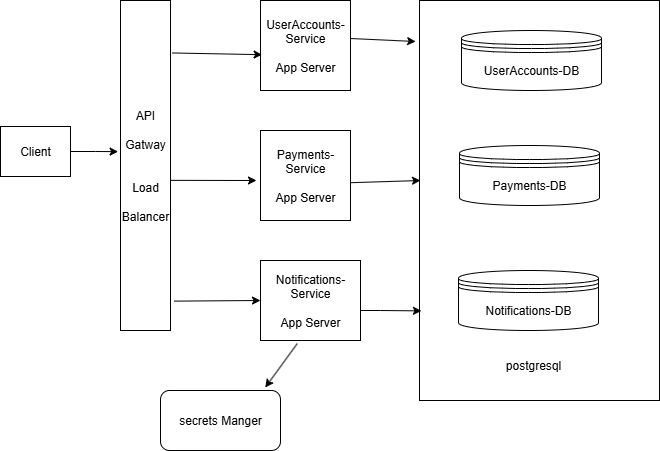

The diagram above was exported from draw.io. Its source (the exported page's mxGraphModel, read from the mxfile embedded in the PNG):
<mxGraphModel dx="1042" dy="562" grid="1" gridSize="10" guides="1" tooltips="1" connect="1" arrows="1" fold="1" page="1" pageScale="1" pageWidth="850" pageHeight="1100" math="0" shadow="0">
  <root>
    <mxCell id="0" />
    <mxCell id="1" parent="0" />
    <mxCell id="q6FlqDKLI4Smt7qwByyy-1" value="Client" style="rounded=0;whiteSpace=wrap;html=1;" parent="1" vertex="1">
      <mxGeometry x="30" y="176" width="70" height="50" as="geometry" />
    </mxCell>
    <mxCell id="q6FlqDKLI4Smt7qwByyy-2" value="API&lt;br&gt;&lt;br&gt;Gatway&lt;br&gt;&lt;br&gt;&lt;br&gt;Load&lt;br&gt;&lt;br&gt;Balancer" style="rounded=0;whiteSpace=wrap;html=1;" parent="1" vertex="1">
      <mxGeometry x="150" y="50" width="50" height="330" as="geometry" />
    </mxCell>
    <mxCell id="q6FlqDKLI4Smt7qwByyy-3" value="UserAccounts-Service&lt;div&gt;&lt;br&gt;&lt;/div&gt;&lt;div&gt;App Server&lt;/div&gt;" style="rounded=0;whiteSpace=wrap;html=1;" parent="1" vertex="1">
      <mxGeometry x="290" y="50" width="90" height="90" as="geometry" />
    </mxCell>
    <mxCell id="q6FlqDKLI4Smt7qwByyy-14" value="" style="rounded=0;whiteSpace=wrap;html=1;" parent="1" vertex="1">
      <mxGeometry x="449" y="50" width="240" height="400" as="geometry" />
    </mxCell>
    <mxCell id="ntM2smzEdDh4jaQHdT7j-9" value="Payments-Service&lt;div&gt;&lt;br&gt;&lt;/div&gt;&lt;div&gt;App Server&lt;/div&gt;" style="rounded=0;whiteSpace=wrap;html=1;" vertex="1" parent="1">
      <mxGeometry x="290" y="180" width="90" height="90" as="geometry" />
    </mxCell>
    <mxCell id="ntM2smzEdDh4jaQHdT7j-10" value="Notifications-Service&lt;div&gt;&lt;br&gt;&lt;/div&gt;&lt;div&gt;App Server&lt;/div&gt;" style="rounded=0;whiteSpace=wrap;html=1;" vertex="1" parent="1">
      <mxGeometry x="290" y="310" width="100" height="80" as="geometry" />
    </mxCell>
    <mxCell id="ntM2smzEdDh4jaQHdT7j-16" style="edgeStyle=orthogonalEdgeStyle;rounded=0;orthogonalLoop=1;jettySize=auto;html=1;exitX=1;exitY=0.5;exitDx=0;exitDy=0;entryX=-0.048;entryY=0.458;entryDx=0;entryDy=0;entryPerimeter=0;" edge="1" parent="1" source="q6FlqDKLI4Smt7qwByyy-1" target="q6FlqDKLI4Smt7qwByyy-2">
      <mxGeometry relative="1" as="geometry" />
    </mxCell>
    <mxCell id="ntM2smzEdDh4jaQHdT7j-26" value="" style="endArrow=classic;html=1;rounded=0;exitX=1.04;exitY=0.159;exitDx=0;exitDy=0;exitPerimeter=0;entryX=0.018;entryY=0.602;entryDx=0;entryDy=0;entryPerimeter=0;" edge="1" parent="1" source="q6FlqDKLI4Smt7qwByyy-2" target="q6FlqDKLI4Smt7qwByyy-3">
      <mxGeometry width="50" height="50" relative="1" as="geometry">
        <mxPoint x="400" y="300" as="sourcePoint" />
        <mxPoint x="450" y="250" as="targetPoint" />
      </mxGeometry>
    </mxCell>
    <mxCell id="ntM2smzEdDh4jaQHdT7j-27" value="" style="endArrow=classic;html=1;rounded=0;exitX=1;exitY=0.545;exitDx=0;exitDy=0;exitPerimeter=0;" edge="1" parent="1" source="q6FlqDKLI4Smt7qwByyy-2">
      <mxGeometry width="50" height="50" relative="1" as="geometry">
        <mxPoint x="400" y="300" as="sourcePoint" />
        <mxPoint x="286" y="230" as="targetPoint" />
      </mxGeometry>
    </mxCell>
    <mxCell id="ntM2smzEdDh4jaQHdT7j-28" value="" style="endArrow=classic;html=1;rounded=0;exitX=1.072;exitY=0.911;exitDx=0;exitDy=0;exitPerimeter=0;entryX=0;entryY=0.5;entryDx=0;entryDy=0;" edge="1" parent="1" source="q6FlqDKLI4Smt7qwByyy-2" target="ntM2smzEdDh4jaQHdT7j-10">
      <mxGeometry width="50" height="50" relative="1" as="geometry">
        <mxPoint x="400" y="300" as="sourcePoint" />
        <mxPoint x="450" y="250" as="targetPoint" />
      </mxGeometry>
    </mxCell>
    <mxCell id="ntM2smzEdDh4jaQHdT7j-34" value="UserAccounts-DB" style="shape=datastore;whiteSpace=wrap;html=1;" vertex="1" parent="1">
      <mxGeometry x="491" y="80" width="140" height="60" as="geometry" />
    </mxCell>
    <mxCell id="ntM2smzEdDh4jaQHdT7j-35" value="Payments-DB" style="shape=datastore;whiteSpace=wrap;html=1;" vertex="1" parent="1">
      <mxGeometry x="489" y="195" width="140" height="60" as="geometry" />
    </mxCell>
    <mxCell id="ntM2smzEdDh4jaQHdT7j-38" value="Notifications-DB" style="shape=datastore;whiteSpace=wrap;html=1;" vertex="1" parent="1">
      <mxGeometry x="488" y="320" width="140" height="60" as="geometry" />
    </mxCell>
    <mxCell id="ntM2smzEdDh4jaQHdT7j-41" value="" style="endArrow=classic;html=1;rounded=0;exitX=1.004;exitY=0.58;exitDx=0;exitDy=0;exitPerimeter=0;" edge="1" parent="1" source="ntM2smzEdDh4jaQHdT7j-9">
      <mxGeometry width="50" height="50" relative="1" as="geometry">
        <mxPoint x="400" y="280" as="sourcePoint" />
        <mxPoint x="450" y="230" as="targetPoint" />
      </mxGeometry>
    </mxCell>
    <mxCell id="ntM2smzEdDh4jaQHdT7j-42" value="" style="endArrow=classic;html=1;rounded=0;exitX=1;exitY=0.5;exitDx=0;exitDy=0;entryX=-0.016;entryY=0.12;entryDx=0;entryDy=0;entryPerimeter=0;" edge="1" parent="1">
      <mxGeometry width="50" height="50" relative="1" as="geometry">
        <mxPoint x="380" y="88" as="sourcePoint" />
        <mxPoint x="445.1600000000001" y="91" as="targetPoint" />
      </mxGeometry>
    </mxCell>
    <mxCell id="ntM2smzEdDh4jaQHdT7j-43" value="" style="endArrow=classic;html=1;rounded=0;entryX=0.008;entryY=0.776;entryDx=0;entryDy=0;entryPerimeter=0;" edge="1" parent="1" target="q6FlqDKLI4Smt7qwByyy-14">
      <mxGeometry width="50" height="50" relative="1" as="geometry">
        <mxPoint x="390" y="360" as="sourcePoint" />
        <mxPoint x="440" y="358" as="targetPoint" />
        <Array as="points">
          <mxPoint x="410" y="360" />
        </Array>
      </mxGeometry>
    </mxCell>
    <mxCell id="ntM2smzEdDh4jaQHdT7j-44" value="postgresql" style="text;html=1;align=center;verticalAlign=middle;whiteSpace=wrap;rounded=0;" vertex="1" parent="1">
      <mxGeometry x="533" y="400" width="60" height="30" as="geometry" />
    </mxCell>
    <mxCell id="ntM2smzEdDh4jaQHdT7j-45" value="secrets Manger" style="rounded=1;whiteSpace=wrap;html=1;" vertex="1" parent="1">
      <mxGeometry x="190" y="440" width="120" height="60" as="geometry" />
    </mxCell>
    <mxCell id="ntM2smzEdDh4jaQHdT7j-47" value="" style="endArrow=classic;html=1;rounded=0;entryX=0.873;entryY=-0.05;entryDx=0;entryDy=0;entryPerimeter=0;exitX=0.368;exitY=1.038;exitDx=0;exitDy=0;exitPerimeter=0;" edge="1" parent="1" source="ntM2smzEdDh4jaQHdT7j-10" target="ntM2smzEdDh4jaQHdT7j-45">
      <mxGeometry width="50" height="50" relative="1" as="geometry">
        <mxPoint x="320" y="400" as="sourcePoint" />
        <mxPoint x="450" y="210" as="targetPoint" />
      </mxGeometry>
    </mxCell>
  </root>
</mxGraphModel>